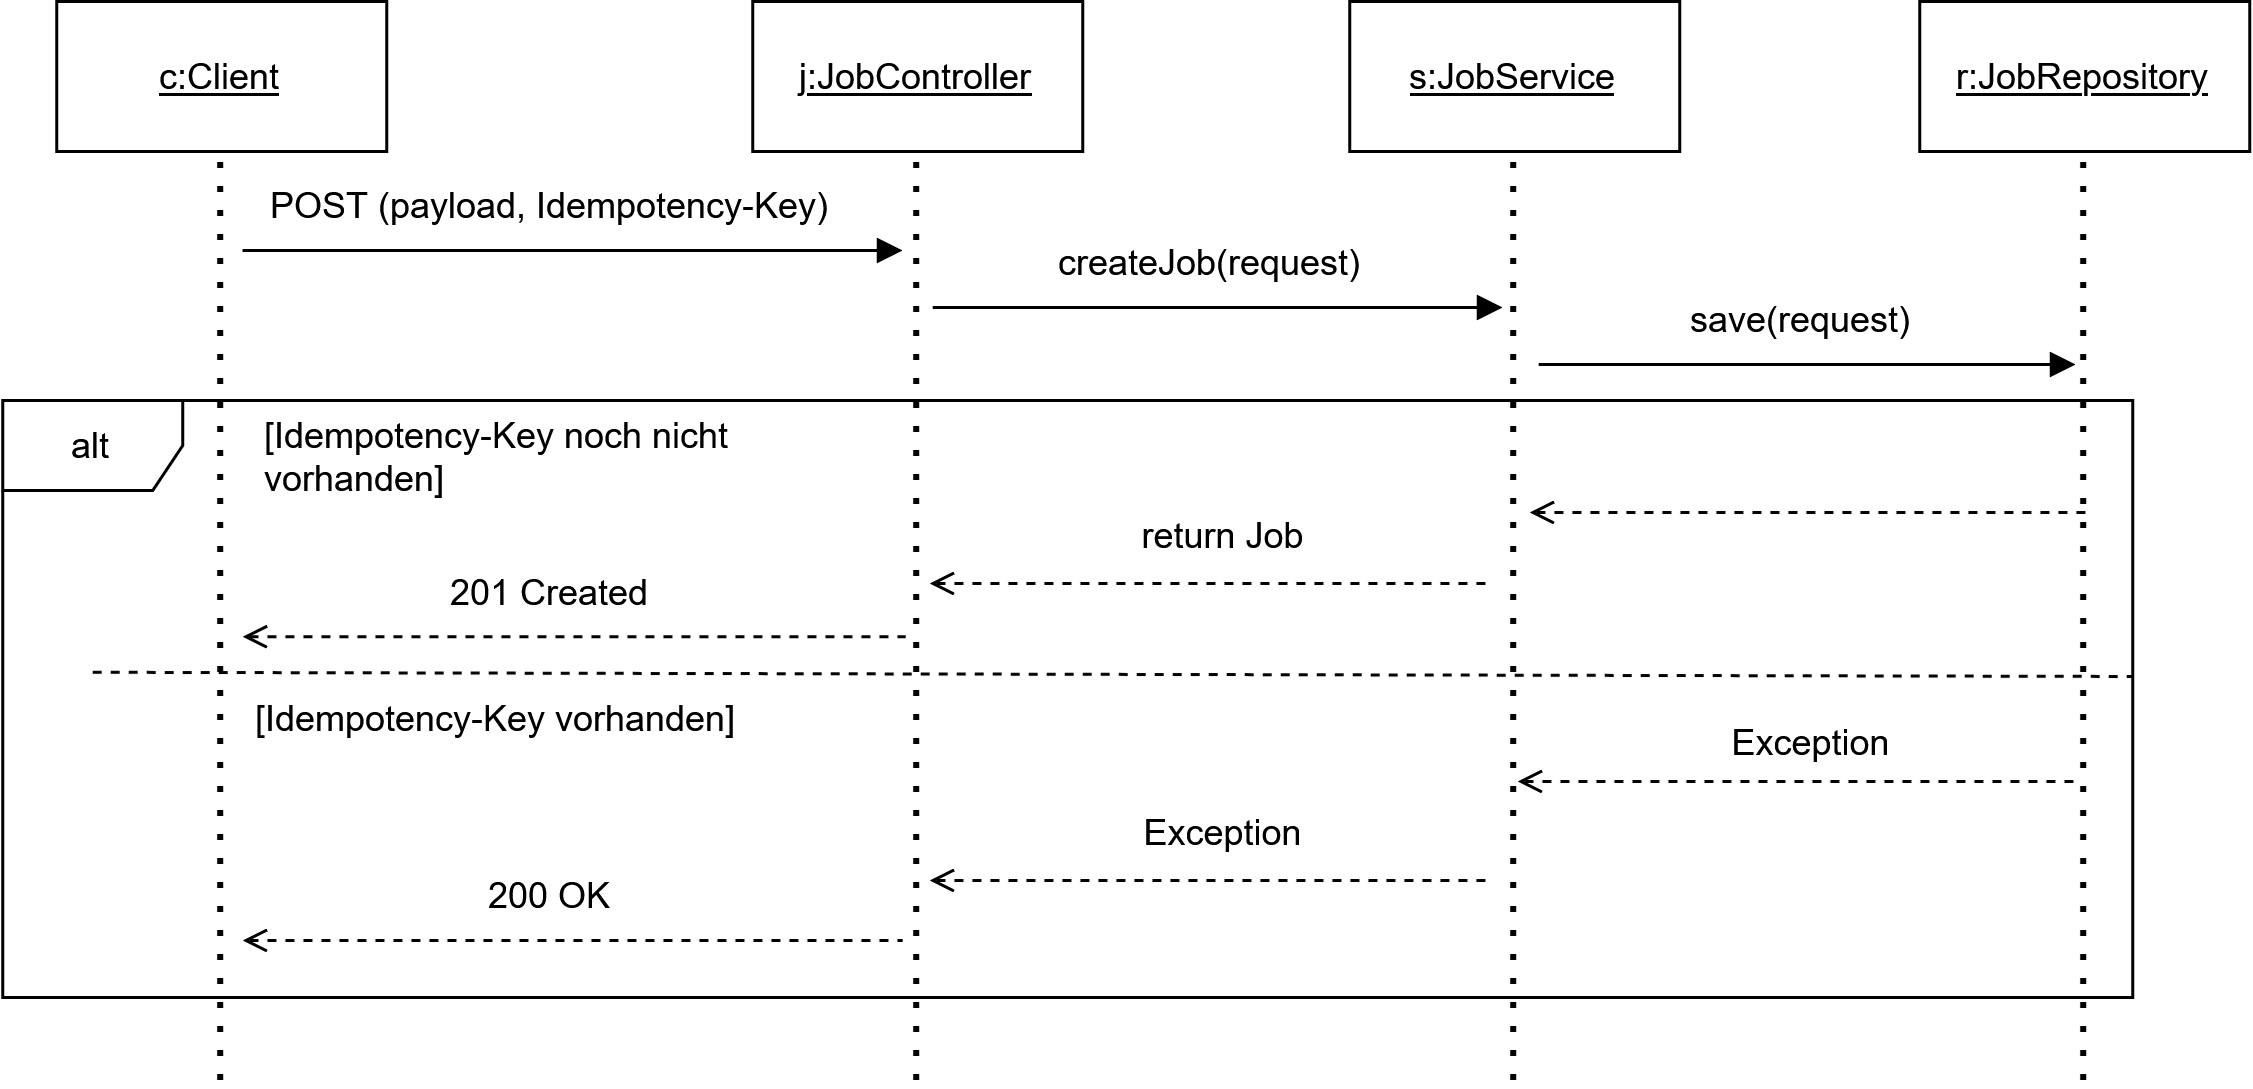

The diagram above was exported from draw.io. Its source (the exported page's mxGraphModel, read from the mxfile embedded in the PNG):
<mxGraphModel dx="966" dy="624" grid="1" gridSize="10" guides="1" tooltips="1" connect="1" arrows="1" fold="1" page="1" pageScale="1.2" pageWidth="827" pageHeight="1169" math="0" shadow="0">
  <root>
    <mxCell id="0" />
    <mxCell id="1" parent="0" />
    <mxCell id="uYGA5ZeFNNaRI0sCRaCN-1" parent="1" style="html=1;whiteSpace=wrap;" value="&lt;u&gt;c:Client&lt;/u&gt;" vertex="1">
      <mxGeometry height="50" width="110" x="78" y="60" as="geometry" />
    </mxCell>
    <mxCell id="uYGA5ZeFNNaRI0sCRaCN-2" edge="1" parent="1" style="endArrow=none;dashed=1;html=1;dashPattern=1 3;strokeWidth=2;rounded=0;entryX=0.5;entryY=1;entryDx=0;entryDy=0;" target="uYGA5ZeFNNaRI0sCRaCN-1" value="">
      <mxGeometry height="50" relative="1" width="50" as="geometry">
        <mxPoint x="133" y="420" as="sourcePoint" />
        <mxPoint x="278" y="230" as="targetPoint" />
      </mxGeometry>
    </mxCell>
    <mxCell id="uYGA5ZeFNNaRI0sCRaCN-3" parent="1" style="html=1;whiteSpace=wrap;" value="&lt;u&gt;j:JobController&lt;/u&gt;" vertex="1">
      <mxGeometry height="50" width="110" x="310" y="60" as="geometry" />
    </mxCell>
    <mxCell id="uYGA5ZeFNNaRI0sCRaCN-4" edge="1" parent="1" style="endArrow=none;dashed=1;html=1;dashPattern=1 3;strokeWidth=2;rounded=0;entryX=0.5;entryY=1;entryDx=0;entryDy=0;" target="uYGA5ZeFNNaRI0sCRaCN-3" value="">
      <mxGeometry height="50" relative="1" width="50" as="geometry">
        <mxPoint x="365" y="420" as="sourcePoint" />
        <mxPoint x="510" y="230" as="targetPoint" />
      </mxGeometry>
    </mxCell>
    <mxCell id="uYGA5ZeFNNaRI0sCRaCN-5" parent="1" style="html=1;whiteSpace=wrap;" value="&lt;u&gt;s:JobService&lt;/u&gt;" vertex="1">
      <mxGeometry height="50" width="110" x="509" y="60" as="geometry" />
    </mxCell>
    <mxCell id="uYGA5ZeFNNaRI0sCRaCN-6" edge="1" parent="1" style="endArrow=none;dashed=1;html=1;dashPattern=1 3;strokeWidth=2;rounded=0;entryX=0.5;entryY=1;entryDx=0;entryDy=0;" target="uYGA5ZeFNNaRI0sCRaCN-5" value="">
      <mxGeometry height="50" relative="1" width="50" as="geometry">
        <mxPoint x="564" y="420" as="sourcePoint" />
        <mxPoint x="709" y="230" as="targetPoint" />
      </mxGeometry>
    </mxCell>
    <mxCell id="uYGA5ZeFNNaRI0sCRaCN-7" edge="1" parent="1" source="uYGA5ZeFNNaRI0sCRaCN-8" style="endArrow=block;html=1;rounded=0;endFill=1;exitX=0.044;exitY=1;exitDx=0;exitDy=0;exitPerimeter=0;" value="">
      <mxGeometry height="50" relative="1" width="50" as="geometry">
        <mxPoint x="170" y="143" as="sourcePoint" />
        <mxPoint x="360" y="143" as="targetPoint" />
      </mxGeometry>
    </mxCell>
    <mxCell id="uYGA5ZeFNNaRI0sCRaCN-8" parent="1" style="text;html=1;whiteSpace=wrap;strokeColor=none;fillColor=none;align=center;verticalAlign=middle;rounded=0;" value="POST (payload, Idempotency-Key)" vertex="1">
      <mxGeometry height="30" width="226" x="130" y="113" as="geometry" />
    </mxCell>
    <mxCell id="uYGA5ZeFNNaRI0sCRaCN-22" edge="1" parent="1" style="endArrow=none;html=1;rounded=0;endFill=0;dashed=1;startArrow=open;startFill=0;" value="">
      <mxGeometry height="50" relative="1" width="50" as="geometry">
        <mxPoint x="369" y="353" as="sourcePoint" />
        <mxPoint x="555" y="353" as="targetPoint" />
      </mxGeometry>
    </mxCell>
    <mxCell id="uYGA5ZeFNNaRI0sCRaCN-27" edge="1" parent="1" style="endArrow=none;html=1;rounded=0;endFill=0;dashed=1;startArrow=open;startFill=0;" value="">
      <mxGeometry height="50" relative="1" width="50" as="geometry">
        <mxPoint x="140" y="271.75" as="sourcePoint" />
        <mxPoint x="361" y="271.75" as="targetPoint" />
      </mxGeometry>
    </mxCell>
    <mxCell id="uYGA5ZeFNNaRI0sCRaCN-36" parent="1" style="text;html=1;whiteSpace=wrap;strokeColor=none;fillColor=none;align=center;verticalAlign=middle;rounded=0;container=0;" value="200 OK" vertex="1">
      <mxGeometry height="30" width="226" x="130" y="343" as="geometry" />
    </mxCell>
    <mxCell id="uYGA5ZeFNNaRI0sCRaCN-13" parent="1" style="shape=umlFrame;whiteSpace=wrap;html=1;pointerEvents=0;" value="alt" vertex="1">
      <mxGeometry height="199" width="710" x="60" y="193" as="geometry" />
    </mxCell>
    <mxCell id="uYGA5ZeFNNaRI0sCRaCN-20" edge="1" parent="1" style="endArrow=none;dashed=1;html=1;rounded=0;strokeWidth=1;exitX=0;exitY=0.658;exitDx=0;exitDy=0;exitPerimeter=0;" value="">
      <mxGeometry height="50" relative="1" width="50" as="geometry">
        <mxPoint x="90" y="283.5999999999999" as="sourcePoint" />
        <mxPoint x="770" y="285" as="targetPoint" />
      </mxGeometry>
    </mxCell>
    <mxCell id="uYGA5ZeFNNaRI0sCRaCN-30" parent="1" style="text;html=1;whiteSpace=wrap;strokeColor=none;fillColor=none;align=center;verticalAlign=middle;rounded=0;container=0;" value="[Idempotency-Key vorhanden]" vertex="1">
      <mxGeometry height="30" width="170" x="140" y="284" as="geometry" />
    </mxCell>
    <mxCell id="uYGA5ZeFNNaRI0sCRaCN-31" parent="1" style="text;html=1;whiteSpace=wrap;strokeColor=none;fillColor=none;align=left;verticalAlign=middle;rounded=0;container=0;" value="&lt;div align=&quot;left&quot;&gt;[Idempotency-Key noch nicht vorhanden]&lt;/div&gt;" vertex="1">
      <mxGeometry height="30" width="200" x="146" y="197" as="geometry" />
    </mxCell>
    <mxCell id="uYGA5ZeFNNaRI0sCRaCN-34" edge="1" parent="1" style="endArrow=none;html=1;rounded=0;endFill=0;dashed=1;startArrow=open;startFill=0;" value="">
      <mxGeometry height="50" relative="1" width="50" as="geometry">
        <mxPoint x="140" y="373" as="sourcePoint" />
        <mxPoint x="360" y="373" as="targetPoint" />
      </mxGeometry>
    </mxCell>
    <mxCell id="uYGA5ZeFNNaRI0sCRaCN-35" parent="1" style="text;html=1;whiteSpace=wrap;strokeColor=none;fillColor=none;align=center;verticalAlign=middle;rounded=0;container=0;" value="201 Created" vertex="1">
      <mxGeometry height="30" width="226" x="130" y="242" as="geometry" />
    </mxCell>
    <mxCell id="uYGA5ZeFNNaRI0sCRaCN-11" edge="1" parent="1" style="endArrow=block;html=1;rounded=0;endFill=1;" value="">
      <mxGeometry height="50" relative="1" width="50" as="geometry">
        <mxPoint x="572" y="181" as="sourcePoint" />
        <mxPoint x="751" y="181" as="targetPoint" />
      </mxGeometry>
    </mxCell>
    <mxCell id="uYGA5ZeFNNaRI0sCRaCN-12" parent="1" style="text;html=1;whiteSpace=wrap;strokeColor=none;fillColor=none;align=center;verticalAlign=middle;rounded=0;container=0;" value="save(request)" vertex="1">
      <mxGeometry height="30" width="180" x="570" y="151" as="geometry" />
    </mxCell>
    <mxCell id="KANhsgKoTE4u5DJqWxY_-5" parent="1" style="html=1;whiteSpace=wrap;" value="&lt;u&gt;r:JobRepository&lt;/u&gt;" vertex="1">
      <mxGeometry height="50" width="110" x="699" y="60" as="geometry" />
    </mxCell>
    <mxCell id="KANhsgKoTE4u5DJqWxY_-6" edge="1" parent="1" style="endArrow=none;dashed=1;html=1;dashPattern=1 3;strokeWidth=2;rounded=0;entryX=0.5;entryY=1;entryDx=0;entryDy=0;" target="KANhsgKoTE4u5DJqWxY_-5" value="">
      <mxGeometry height="50" relative="1" width="50" as="geometry">
        <mxPoint x="754" y="420" as="sourcePoint" />
        <mxPoint x="899" y="230" as="targetPoint" />
      </mxGeometry>
    </mxCell>
    <mxCell id="KANhsgKoTE4u5DJqWxY_-7" edge="1" parent="1" style="endArrow=block;html=1;rounded=0;endFill=1;" value="">
      <mxGeometry height="50" relative="1" width="50" as="geometry">
        <mxPoint x="370" y="162" as="sourcePoint" />
        <mxPoint x="560" y="162" as="targetPoint" />
      </mxGeometry>
    </mxCell>
    <mxCell id="KANhsgKoTE4u5DJqWxY_-8" parent="1" style="text;html=1;whiteSpace=wrap;strokeColor=none;fillColor=none;align=center;verticalAlign=middle;rounded=0;" value="createJob(request)" vertex="1">
      <mxGeometry height="30" width="186" x="370" y="132" as="geometry" />
    </mxCell>
    <mxCell id="KANhsgKoTE4u5DJqWxY_-9" parent="1" style="text;html=1;whiteSpace=wrap;strokeColor=none;fillColor=none;align=center;verticalAlign=middle;rounded=0;container=0;" value="Exception" vertex="1">
      <mxGeometry height="30" width="195" x="370" y="322" as="geometry" />
    </mxCell>
    <mxCell id="KANhsgKoTE4u5DJqWxY_-10" edge="1" parent="1" style="endArrow=none;html=1;rounded=0;endFill=0;dashed=1;startArrow=open;startFill=0;" value="">
      <mxGeometry height="50" relative="1" width="50" as="geometry">
        <mxPoint x="369" y="254" as="sourcePoint" />
        <mxPoint x="555" y="254" as="targetPoint" />
      </mxGeometry>
    </mxCell>
    <mxCell id="KANhsgKoTE4u5DJqWxY_-11" parent="1" style="text;html=1;whiteSpace=wrap;strokeColor=none;fillColor=none;align=center;verticalAlign=middle;rounded=0;container=0;" value="return Job" vertex="1">
      <mxGeometry height="30" width="195" x="370" y="223" as="geometry" />
    </mxCell>
    <mxCell id="KANhsgKoTE4u5DJqWxY_-12" edge="1" parent="1" style="endArrow=none;html=1;rounded=0;endFill=0;dashed=1;startArrow=open;startFill=0;" value="">
      <mxGeometry height="50" relative="1" width="50" as="geometry">
        <mxPoint x="569" y="230.32999999999998" as="sourcePoint" />
        <mxPoint x="755" y="230.32999999999998" as="targetPoint" />
      </mxGeometry>
    </mxCell>
    <mxCell id="LbapDNOIARnO24-HV-4v-1" edge="1" parent="1" style="endArrow=none;html=1;rounded=0;endFill=0;dashed=1;startArrow=open;startFill=0;" value="">
      <mxGeometry height="50" relative="1" width="50" as="geometry">
        <mxPoint x="565" y="320" as="sourcePoint" />
        <mxPoint x="751" y="320" as="targetPoint" />
      </mxGeometry>
    </mxCell>
    <mxCell id="LbapDNOIARnO24-HV-4v-2" parent="1" style="text;html=1;whiteSpace=wrap;strokeColor=none;fillColor=none;align=center;verticalAlign=middle;rounded=0;container=0;" value="Exception" vertex="1">
      <mxGeometry height="30" width="195" x="566" y="292" as="geometry" />
    </mxCell>
  </root>
</mxGraphModel>